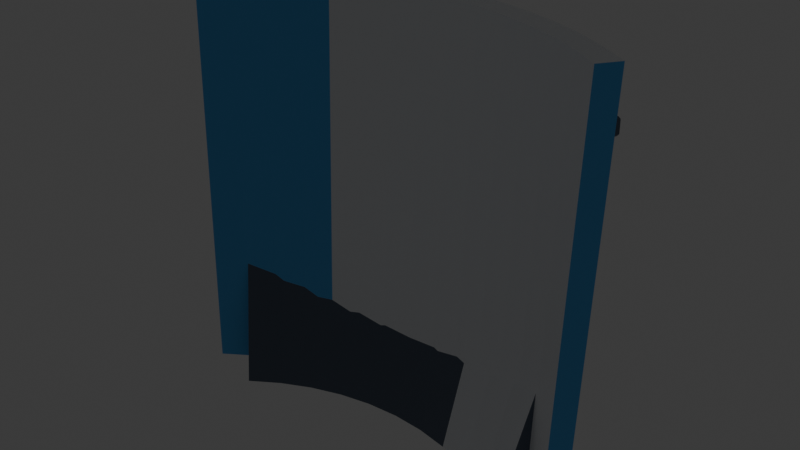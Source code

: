 # Source: back__base.blend  (saved by Blender 5.1.30; exported with 4.5.12 LTS)
import bpy
from mathutils import Matrix  # noqa: F401  (used for matrix-valued properties, if any)

bpy.ops.wm.read_factory_settings(use_empty=True)
scene = bpy.context.scene
scene.name = 'Scene'

# ---- collections
col_collection = bpy.data.collections.new('Collection'); scene.collection.children.link(col_collection)
col_build_helmet__base = bpy.data.collections.new('build_helmet__base'); scene.collection.children.link(col_build_helmet__base)
col_build_helmet__sleek = bpy.data.collections.new('build_helmet__sleek'); scene.collection.children.link(col_build_helmet__sleek)
col_build_helmet__bold = bpy.data.collections.new('build_helmet__bold'); scene.collection.children.link(col_build_helmet__bold)
col_build_chest__base = bpy.data.collections.new('build_chest__base'); scene.collection.children.link(col_build_chest__base)
col_build_chest__sleek = bpy.data.collections.new('build_chest__sleek'); scene.collection.children.link(col_build_chest__sleek)
col_build_chest__bold = bpy.data.collections.new('build_chest__bold'); scene.collection.children.link(col_build_chest__bold)
col_build_back__base = bpy.data.collections.new('build_back__base'); scene.collection.children.link(col_build_back__base)

# ---- materials (node trees are filled in below, after node groups)
mat_armor_base_surface = bpy.data.materials.new('armor_base_surface')
mat_armor_accent = bpy.data.materials.new('armor_accent')
mat_armor_trim = bpy.data.materials.new('armor_trim')
mat_armor_emissive = bpy.data.materials.new('armor_emissive')

# ---- material node trees
mat_armor_base_surface.use_nodes = True; mat_armor_base_surface.node_tree.nodes.clear()
_N = mat_armor_base_surface.node_tree.nodes; _L = mat_armor_base_surface.node_tree.links
n0 = _N.new('ShaderNodeOutputMaterial'); n0.name = 'マテリアル出力'; n0.location = (0, 0)
n1 = _N.new('ShaderNodeBsdfPrincipled'); n1.name = 'プリンシプルBSDF'; n1.location = (0, 0)
n1.inputs[0].default_value = (0.9098, 0.9333, 0.9608, 1.0)
_L.new(n1.outputs[0], n0.inputs[0])
n0.is_active_output = True
mat_armor_accent.use_nodes = True; mat_armor_accent.node_tree.nodes.clear()
_N = mat_armor_accent.node_tree.nodes; _L = mat_armor_accent.node_tree.links
n0 = _N.new('ShaderNodeOutputMaterial'); n0.name = 'マテリアル出力'; n0.location = (0, 0)
n1 = _N.new('ShaderNodeBsdfPrincipled'); n1.name = 'プリンシプルBSDF'; n1.location = (0, 0)
n1.inputs[0].default_value = (0.1059, 0.4353, 0.8784, 1.0)
_L.new(n1.outputs[0], n0.inputs[0])
n0.is_active_output = True
mat_armor_trim.use_nodes = True; mat_armor_trim.node_tree.nodes.clear()
_N = mat_armor_trim.node_tree.nodes; _L = mat_armor_trim.node_tree.links
n0 = _N.new('ShaderNodeOutputMaterial'); n0.name = 'マテリアル出力'; n0.location = (0, 0)
n1 = _N.new('ShaderNodeBsdfPrincipled'); n1.name = 'プリンシプルBSDF'; n1.location = (0, 0)
n1.inputs[0].default_value = (0.102, 0.1333, 0.1882, 1.0)
_L.new(n1.outputs[0], n0.inputs[0])
n0.is_active_output = True
mat_armor_emissive.use_nodes = True; mat_armor_emissive.node_tree.nodes.clear()
_N = mat_armor_emissive.node_tree.nodes; _L = mat_armor_emissive.node_tree.links
n0 = _N.new('ShaderNodeOutputMaterial'); n0.name = 'マテリアル出力'; n0.location = (0, 0)
n1 = _N.new('ShaderNodeBsdfPrincipled'); n1.name = 'プリンシプルBSDF'; n1.location = (0, 0)
n1.inputs[0].default_value = (0.1804, 0.902, 1.0, 1.0)
n1.inputs[27].default_value = (0.1804, 0.902, 1.0, 1.0)
n1.inputs[28].default_value = 4.0
_L.new(n1.outputs[0], n0.inputs[0])
n0.is_active_output = True

# ---- world
world_world = bpy.data.worlds.new('World'); scene.world = world_world
world_world.use_nodes = True; world_world.node_tree.nodes.clear()
_N = world_world.node_tree.nodes; _L = world_world.node_tree.links
n0 = _N.new('ShaderNodeOutputWorld'); n0.name = 'World Output'; n0.location = (200, 100)
n1 = _N.new('ShaderNodeBackground'); n1.name = 'Background'; n1.location = (-200, 100)
n1.inputs[0].default_value = (0.05088, 0.05088, 0.05088, 1.0)
_L.new(n1.outputs[0], n0.inputs[0])
n0.is_active_output = True
world_world.color = (0.05088, 0.05088, 0.05088)
world_world.sun_shadow_jitter_overblur = 0.0

# ---- meshes
me_armor_back__base_v001 = bpy.data.meshes.new('armor_back__base_v001')
me_armor_back__base_v001.from_pydata([(0.2455, -0.06431, -0.25), (0.261, -0.04219, -0.25), (0.214, -0.04321, -0.25), (0.2275, -0.01983, -0.25), (0.1809, -0.02508, -0.25), (0.1923, -0.0006125, -0.25), (0.1464, -0.01006, -0.25), (0.1556, 0.01531, -0.25), (0.1108, 0.001748, -0.25), (0.1178, 0.02783, -0.25), (0.07433, 0.01025, -0.25), (0.07902, 0.03684, -0.25), (0.03731, 0.01537, -0.25), (0.03966, 0.04227, -0.25), (-1.493e-09, 0.01708, -0.25), (-3.854e-09, 0.04408, -0.25), (-0.03731, 0.01537, -0.25), (-0.03966, 0.04227, -0.25), (-0.07433, 0.01025, -0.25), (-0.07902, 0.03684, -0.25), (-0.1108, 0.001748, -0.25), (-0.1178, 0.02783, -0.25), (-0.1464, -0.01006, -0.25), (-0.1556, 0.01531, -0.25), (-0.1809, -0.02508, -0.25), (-0.1923, -0.0006125, -0.25), (-0.214, -0.04321, -0.25), (-0.2275, -0.01983, -0.25), (-0.2455, -0.06431, -0.25), (-0.261, -0.04219, -0.25), (0.2564, -0.04872, 0.25), (0.2726, -0.02562, 0.25), (0.2235, -0.02674, 0.25), (0.2376, -0.002314, 0.25), (0.1889, -0.007841, 0.25), (0.2009, 0.01772, 0.25), (0.1529, 0.007818, 0.25), (0.1625, 0.03432, 0.25), (0.1157, 0.02012, 0.25), (0.123, 0.04736, 0.25), (0.07763, 0.02898, 0.25), (0.08253, 0.05675, 0.25), (0.03896, 0.03432, 0.25), (0.04142, 0.06241, 0.25), (-3.157e-09, 0.03611, 0.25), (-5.622e-09, 0.06431, 0.25), (-0.03896, 0.03432, 0.25), (-0.04142, 0.06241, 0.25), (-0.07763, 0.02898, 0.25), (-0.08253, 0.05675, 0.25), (-0.1157, 0.02012, 0.25), (-0.123, 0.04736, 0.25), (-0.1529, 0.007818, 0.25), (-0.1625, 0.03432, 0.25), (-0.1889, -0.007841, 0.25), (-0.2009, 0.01772, 0.25), (-0.2235, -0.02674, 0.25), (-0.2376, -0.002314, 0.25), (-0.2564, -0.04872, 0.25), (-0.2726, -0.02562, 0.25), (-0.0319, 0.065, -0.1144), (-0.0319, 0.061, -0.1184), (-0.0359, 0.061, -0.1144), (-0.0319, 0.06435, -0.1178), (-0.03492, 0.06402, -0.1174), (-0.03525, 0.061, -0.1178), (-0.03525, 0.06435, -0.1144), (-0.0319, 0.059, -0.1184), (-0.0319, 0.055, -0.1144), (-0.0359, 0.059, -0.1144), (-0.0319, 0.05565, -0.1178), (-0.03492, 0.05598, -0.1174), (-0.03525, 0.05565, -0.1144), (-0.03525, 0.059, -0.1178), (-0.0319, 0.065, 0.1144), (-0.0359, 0.061, 0.1144), (-0.0319, 0.061, 0.1184), (-0.03525, 0.06435, 0.1144), (-0.03492, 0.06402, 0.1174), (-0.03525, 0.061, 0.1178), (-0.0319, 0.06435, 0.1178), (-0.0319, 0.055, 0.1144), (-0.0319, 0.059, 0.1184), (-0.0359, 0.059, 0.1144), (-0.0319, 0.05565, 0.1178), (-0.03492, 0.05598, 0.1174), (-0.03525, 0.059, 0.1178), (-0.03525, 0.05565, 0.1144), (0.0319, 0.065, -0.1144), (0.0359, 0.061, -0.1144), (0.0319, 0.061, -0.1184), (0.03525, 0.06435, -0.1144), (0.03492, 0.06402, -0.1174), (0.03525, 0.061, -0.1178), (0.0319, 0.06435, -0.1178), (0.0319, 0.055, -0.1144), (0.0319, 0.059, -0.1184), (0.0359, 0.059, -0.1144), (0.0319, 0.05565, -0.1178), (0.03492, 0.05598, -0.1174), (0.03525, 0.059, -0.1178), (0.03525, 0.05565, -0.1144), (0.0319, 0.065, 0.1144), (0.0319, 0.061, 0.1184), (0.0359, 0.061, 0.1144), (0.0319, 0.06435, 0.1178), (0.03492, 0.06402, 0.1174), (0.03525, 0.061, 0.1178), (0.03525, 0.06435, 0.1144), (0.0319, 0.055, 0.1144), (0.0359, 0.059, 0.1144), (0.0319, 0.059, 0.1184), (0.03525, 0.05565, 0.1144), (0.03492, 0.05598, 0.1174), (0.03525, 0.059, 0.1178), (0.0319, 0.05565, 0.1178), (0.1909, -0.07035, -0.265), (0.205, -0.0502, -0.265), (0.1562, -0.04785, -0.265), (0.1678, -0.02613, -0.265), (0.1193, -0.02998, -0.265), (0.1281, -0.007017, -0.265), (0.08051, -0.01703, -0.265), (0.08646, 0.00684, -0.265), (0.04056, -0.009179, -0.265), (0.04356, 0.01524, -0.265), (5.726e-10, -0.00655, -0.265), (-1.578e-09, 0.01805, -0.265), (-0.04056, -0.009179, -0.265), (-0.04356, 0.01524, -0.265), (-0.08051, -0.01703, -0.265), (-0.08646, 0.00684, -0.265), (-0.1193, -0.02998, -0.265), (-0.1281, -0.007017, -0.265), (-0.1562, -0.04785, -0.265), (-0.1678, -0.02613, -0.265), (-0.1909, -0.07035, -0.265), (-0.205, -0.0502, -0.265), (0.2188, -0.03046, -0.08503), (0.235, -0.007358, -0.08503), (0.1791, -0.004844, -0.08503), (0.1923, 0.02006, -0.08503), (0.1367, 0.01549, -0.08503), (0.1468, 0.04181, -0.08503), (0.0923, 0.03023, -0.08503), (0.09912, 0.05759, -0.08503), (0.04649, 0.03916, -0.08503), (0.04993, 0.06715, -0.08503), (-3.685e-09, 0.04215, -0.08503), (-6.67e-09, 0.0736, -0.08269), (-0.04649, 0.03916, -0.08503), (-0.04993, 0.06715, -0.08503), (-0.0923, 0.03023, -0.08503), (-0.09912, 0.05759, -0.08503), (-0.1367, 0.01549, -0.08503), (-0.1468, 0.04181, -0.08503), (-0.1791, -0.004844, -0.08503), (-0.1923, 0.02006, -0.08503), (-0.2188, -0.03046, -0.08503), (-0.235, -0.007358, -0.08503), (0.1222, 0.06789, 0.1577), (0.1213, 0.06501, 0.1547), (0.1185, 0.06583, 0.1577), (0.1169, 0.04963, 0.1547), (0.1161, 0.04674, 0.1577), (0.114, 0.05045, 0.1577), (0.1222, 0.06789, 0.1717), (0.1185, 0.06583, 0.1717), (0.1213, 0.06501, 0.1747), (0.1161, 0.04674, 0.1717), (0.1169, 0.04963, 0.1747), (0.114, 0.05045, 0.1717), (0.2429, 0.03326, 0.1577), (0.245, 0.02955, 0.1577), (0.2421, 0.03037, 0.1547), (0.2369, 0.01211, 0.1577), (0.2377, 0.01499, 0.1547), (0.2406, 0.01417, 0.1577), (0.2429, 0.03326, 0.1717), (0.2421, 0.03037, 0.1747), (0.245, 0.02955, 0.1717), (0.2369, 0.01211, 0.1717), (0.2406, 0.01417, 0.1717), (0.2377, 0.01499, 0.1747), (-0.2429, 0.03326, 0.1577), (-0.2421, 0.03037, 0.1547), (-0.245, 0.02955, 0.1577), (-0.2377, 0.01499, 0.1547), (-0.2369, 0.01211, 0.1577), (-0.2406, 0.01417, 0.1577), (-0.2429, 0.03326, 0.1717), (-0.245, 0.02955, 0.1717), (-0.2421, 0.03037, 0.1747), (-0.2369, 0.01211, 0.1717), (-0.2377, 0.01499, 0.1747), (-0.2406, 0.01417, 0.1717), (-0.1222, 0.06789, 0.1577), (-0.1185, 0.06583, 0.1577), (-0.1213, 0.06501, 0.1547), (-0.1161, 0.04674, 0.1577), (-0.1169, 0.04963, 0.1547), (-0.114, 0.05045, 0.1577), (-0.1222, 0.06789, 0.1717), (-0.1213, 0.06501, 0.1747), (-0.1185, 0.06583, 0.1717), (-0.1161, 0.04674, 0.1717), (-0.114, 0.05045, 0.1717), (-0.1169, 0.04963, 0.1747)], [], [(1, 31, 33, 3), (0, 2, 32, 30), (30, 32, 33, 31), (0, 1, 3, 2), (3, 33, 35, 5), (2, 4, 34, 32), (32, 34, 35, 33), (2, 3, 5, 4), (5, 35, 37, 7), (4, 6, 36, 34), (34, 36, 37, 35), (4, 5, 7, 6), (7, 37, 39, 9), (6, 8, 38, 36), (36, 38, 39, 37), (6, 7, 9, 8), (9, 39, 41, 11), (8, 10, 40, 38), (38, 40, 41, 39), (8, 9, 11, 10), (11, 41, 43, 13), (10, 12, 42, 40), (40, 42, 43, 41), (10, 11, 13, 12), (13, 43, 45, 15), (12, 14, 44, 42), (42, 44, 45, 43), (12, 13, 15, 14), (15, 45, 47, 17), (14, 16, 46, 44), (44, 46, 47, 45), (14, 15, 17, 16), (17, 47, 49, 19), (16, 18, 48, 46), (46, 48, 49, 47), (16, 17, 19, 18), (19, 49, 51, 21), (18, 20, 50, 48), (48, 50, 51, 49), (18, 19, 21, 20), (21, 51, 53, 23), (20, 22, 52, 50), (50, 52, 53, 51), (20, 21, 23, 22), (23, 53, 55, 25), (22, 24, 54, 52), (52, 54, 55, 53), (22, 23, 25, 24), (25, 55, 57, 27), (24, 26, 56, 54), (54, 56, 57, 55), (24, 25, 27, 26), (27, 57, 59, 29), (26, 28, 58, 56), (56, 58, 59, 57), (26, 27, 29, 28), (0, 1, 31, 30), (28, 58, 59, 29), (60, 63, 64, 66), (61, 65, 64, 63), (62, 66, 64, 65), (67, 70, 71, 73), (68, 72, 71, 70), (69, 73, 71, 72), (74, 77, 78, 80), (75, 79, 78, 77), (76, 80, 78, 79), (81, 84, 85, 87), (82, 86, 85, 84), (83, 87, 85, 86), (88, 91, 92, 94), (89, 93, 92, 91), (90, 94, 92, 93), (95, 98, 99, 101), (96, 100, 99, 98), (97, 101, 99, 100), (102, 105, 106, 108), (103, 107, 106, 105), (104, 108, 106, 107), (109, 112, 113, 115), (110, 114, 113, 112), (111, 115, 113, 114), (74, 60, 66, 77), (77, 66, 62, 75), (61, 67, 73, 65), (65, 73, 69, 62), (68, 81, 87, 72), (72, 87, 83, 69), (82, 76, 79, 86), (86, 79, 75, 83), (102, 74, 80, 105), (105, 80, 76, 103), (81, 109, 115, 84), (84, 115, 111, 82), (110, 104, 107, 114), (114, 107, 103, 111), (88, 102, 108, 91), (91, 108, 104, 89), (109, 95, 101, 112), (112, 101, 97, 110), (96, 90, 93, 100), (100, 93, 89, 97), (60, 88, 94, 63), (63, 94, 90, 61), (95, 68, 70, 98), (98, 70, 67, 96), (74, 102, 88, 60), (62, 69, 83, 75), (90, 96, 67, 61), (109, 81, 68, 95), (76, 82, 111, 103), (104, 110, 97, 89), (117, 139, 141, 119), (116, 118, 140, 138), (138, 140, 141, 139), (116, 117, 119, 118), (119, 141, 143, 121), (118, 120, 142, 140), (140, 142, 143, 141), (118, 119, 121, 120), (121, 143, 145, 123), (120, 122, 144, 142), (142, 144, 145, 143), (120, 121, 123, 122), (123, 145, 147, 125), (122, 124, 146, 144), (144, 146, 147, 145), (122, 123, 125, 124), (125, 147, 149, 127), (124, 126, 148, 146), (146, 148, 149, 147), (124, 125, 127, 126), (127, 149, 151, 129), (126, 128, 150, 148), (148, 150, 151, 149), (126, 127, 129, 128), (129, 151, 153, 131), (128, 130, 152, 150), (150, 152, 153, 151), (128, 129, 131, 130), (131, 153, 155, 133), (130, 132, 154, 152), (152, 154, 155, 153), (130, 131, 133, 132), (133, 155, 157, 135), (132, 134, 156, 154), (154, 156, 157, 155), (132, 133, 135, 134), (135, 157, 159, 137), (134, 136, 158, 156), (156, 158, 159, 157), (134, 135, 137, 136), (116, 117, 139, 138), (136, 158, 159, 137), (160, 161, 162), (163, 164, 165), (166, 167, 168), (169, 170, 171), (172, 173, 174), (175, 176, 177), (178, 179, 180), (181, 182, 183), (166, 160, 162, 167), (161, 163, 165, 162), (164, 169, 171, 165), (170, 168, 167, 171), (178, 166, 168, 179), (169, 181, 183, 170), (182, 180, 179, 183), (172, 178, 180, 173), (181, 175, 177, 182), (176, 174, 173, 177), (160, 172, 174, 161), (175, 164, 163, 176), (166, 178, 172, 160), (162, 165, 171, 167), (174, 176, 163, 161), (181, 169, 164, 175), (168, 170, 183, 179), (180, 182, 177, 173), (184, 185, 186), (187, 188, 189), (190, 191, 192), (193, 194, 195), (196, 197, 198), (199, 200, 201), (202, 203, 204), (205, 206, 207), (190, 184, 186, 191), (185, 187, 189, 186), (188, 193, 195, 189), (194, 192, 191, 195), (202, 190, 192, 203), (193, 205, 207, 194), (206, 204, 203, 207), (196, 202, 204, 197), (205, 199, 201, 206), (200, 198, 197, 201), (184, 196, 198, 185), (199, 188, 187, 200), (190, 202, 196, 184), (186, 189, 195, 191), (198, 200, 187, 185), (205, 193, 188, 199), (192, 194, 207, 203), (204, 206, 201, 197)])
me_armor_back__base_v001.polygons.foreach_set('material_index', [0, 0, 0, 0, 0, 0, 0, 0, 0, 0, 0, 0, 0, 0, 0, 0, 0, 0, 0, 0, 0, 0, 0, 0, 0, 0, 0, 0, 0, 0, 0, 0, 0, 0, 0, 0, 0, 0, 0, 0, 0, 1, 1, 1, 1, 1, 1, 1, 1, 1, 1, 1, 1, 1, 1, 1, 1, 1, 1, 1, 1, 1, 1, 1, 1, 1, 1, 1, 1, 1, 1, 1, 1, 1, 1, 1, 1, 1, 1, 1, 1, 1, 0, 0, 0, 0, 0, 0, 0, 0, 0, 0, 0, 0, 0, 0, 0, 0, 0, 0, 0, 0, 0, 0, 0, 0, 0, 0, 0, 0, 0, 0, 0, 0, 0, 0, 0, 0, 0, 0, 0, 0, 0, 2, 2, 2, 2, 2, 3, 2, 3, 2, 3, 2, 3, 2, 2, 2, 2, 2, 2, 2, 2, 2, 2, 2, 2, 2, 2, 2, 2, 2, 2, 2, 2, 2, 2, 2, 2, 2, 2, 2, 2, 2, 2, 2, 2, 2, 2, 2, 2, 2, 2, 2, 2, 2, 2, 2, 2, 2, 2, 2, 2, 2, 2, 2, 2, 2, 2, 2, 2, 2, 2, 2, 2, 2, 2, 2, 2, 2, 2, 2, 2, 2, 2, 2])
_uv = me_armor_back__base_v001.uv_layers.new(name='UVマップ')
_uv.uv.foreach_set('vector', [0.7777, 0.004191, 0.7777, 0.4718, 0.752, 0.4725, 0.7531, 0.004929, 0.5761, 0.4779, 0.5514, 0.4762, 0.5548, 0.00929, 0.5805, 0.01109, 0.003707, 0.4986, 0.02426, 0.4678, 0.04709, 0.481, 0.0253, 0.5137, 0.7426, 0.4783, 0.7219, 0.4928, 0.701, 0.4615, 0.7228, 0.4489, 0.7385, 0.9289, 0.2717, 0.9289, 0.2698, 0.9045, 0.7367, 0.9056, 0.5514, 0.4762, 0.5247, 0.4747, 0.5269, 0.007747, 0.5548, 0.00929, 0.02426, 0.4678, 0.04192, 0.4355, 0.06581, 0.4467, 0.04709, 0.481, 0.7228, 0.4489, 0.701, 0.4615, 0.683, 0.4286, 0.7059, 0.4179, 0.7367, 0.9056, 0.2698, 0.9045, 0.2682, 0.8776, 0.7351, 0.8798, 0.5247, 0.4747, 0.4961, 0.4735, 0.497, 0.006468, 0.5269, 0.007747, 0.04192, 0.4355, 0.05656, 0.4018, 0.08133, 0.4108, 0.06581, 0.4467, 0.7059, 0.4179, 0.683, 0.4286, 0.6681, 0.3943, 0.6919, 0.3857, 0.7351, 0.8798, 0.2682, 0.8776, 0.2668, 0.8484, 0.7338, 0.8518, 0.4961, 0.4735, 0.4659, 0.4725, 0.4654, 0.005462, 0.497, 0.006468, 0.05656, 0.4018, 0.06806, 0.3671, 0.09352, 0.3739, 0.08133, 0.4108, 0.6919, 0.3857, 0.6681, 0.3943, 0.6564, 0.3589, 0.6808, 0.3524, 0.7338, 0.8518, 0.2668, 0.8484, 0.2658, 0.817, 0.7328, 0.8218, 0.4659, 0.4725, 0.4342, 0.4718, 0.4323, 0.004739, 0.4654, 0.005462, 0.06806, 0.3671, 0.07634, 0.3315, 0.1023, 0.336, 0.09352, 0.3739, 0.6808, 0.3524, 0.6564, 0.3589, 0.648, 0.3227, 0.6729, 0.3183, 0.7328, 0.8218, 0.2658, 0.817, 0.2651, 0.7837, 0.7322, 0.7899, 0.4342, 0.4718, 0.4014, 0.4714, 0.398, 0.004303, 0.4323, 0.004739, 0.07634, 0.3315, 0.08133, 0.2953, 0.1076, 0.2976, 0.1023, 0.336, 0.6729, 0.3183, 0.648, 0.3227, 0.6429, 0.2859, 0.6681, 0.2837, 0.7322, 0.7899, 0.2651, 0.7837, 0.2648, 0.7487, 0.7318, 0.7565, 0.4014, 0.4714, 0.3676, 0.4713, 0.3628, 0.004157, 0.398, 0.004303, 0.08133, 0.2953, 0.083, 0.2589, 0.1094, 0.2589, 0.1076, 0.2976, 0.6681, 0.2837, 0.6429, 0.2859, 0.6412, 0.2488, 0.6665, 0.2488, 0.7318, 0.7565, 0.2648, 0.7487, 0.2648, 0.7124, 0.7318, 0.7217, 0.3676, 0.4713, 0.3332, 0.4714, 0.3268, 0.004303, 0.3628, 0.004157, 0.083, 0.2589, 0.08133, 0.2225, 0.1076, 0.2202, 0.1094, 0.2589, 0.6665, 0.2488, 0.6412, 0.2488, 0.6429, 0.2118, 0.6681, 0.214, 0.7318, 0.7217, 0.2648, 0.7124, 0.2651, 0.675, 0.7321, 0.6858, 0.3332, 0.4714, 0.2984, 0.4718, 0.2904, 0.004739, 0.3268, 0.004303, 0.08133, 0.2225, 0.07634, 0.1863, 0.1023, 0.1818, 0.1076, 0.2202, 0.6681, 0.214, 0.6429, 0.2118, 0.648, 0.175, 0.6729, 0.1793, 0.7321, 0.6858, 0.2651, 0.675, 0.2657, 0.6368, 0.7327, 0.6492, 0.2984, 0.4718, 0.2634, 0.4725, 0.2539, 0.005462, 0.2904, 0.004739, 0.07634, 0.1863, 0.06806, 0.1508, 0.09352, 0.1439, 0.1023, 0.1818, 0.6729, 0.1793, 0.648, 0.175, 0.6564, 0.1387, 0.6808, 0.1453, 0.7327, 0.6492, 0.2657, 0.6368, 0.2667, 0.598, 0.7337, 0.6121, 0.2634, 0.4725, 0.2285, 0.4735, 0.2175, 0.006468, 0.2539, 0.005462, 0.06806, 0.1508, 0.05656, 0.116, 0.08133, 0.107, 0.09352, 0.1439, 0.6808, 0.1453, 0.6564, 0.1387, 0.6681, 0.1033, 0.6919, 0.112, 0.7337, 0.6121, 0.2667, 0.598, 0.2679, 0.559, 0.7349, 0.5747, 0.2285, 0.4735, 0.1941, 0.4747, 0.1815, 0.007747, 0.2175, 0.006468, 0.05656, 0.116, 0.04192, 0.0823, 0.06581, 0.07116, 0.08133, 0.107, 0.6919, 0.112, 0.6681, 0.1033, 0.683, 0.06907, 0.7059, 0.07973, 0.7349, 0.5747, 0.2679, 0.559, 0.2695, 0.52, 0.7364, 0.5374, 0.1941, 0.4747, 0.1602, 0.4762, 0.1462, 0.00929, 0.1815, 0.007747, 0.04192, 0.0823, 0.02426, 0.04996, 0.04709, 0.03678, 0.06581, 0.07116, 0.7059, 0.07973, 0.683, 0.06907, 0.701, 0.03615, 0.7228, 0.04877, 0.7364, 0.5374, 0.2695, 0.52, 0.2714, 0.4815, 0.7382, 0.5005, 0.1602, 0.4762, 0.1273, 0.4779, 0.1118, 0.01109, 0.1462, 0.00929, 0.02426, 0.04996, 0.003707, 0.01922, 0.0253, 0.004099, 0.04709, 0.03678, 0.7228, 0.04877, 0.701, 0.03615, 0.7219, 0.004858, 0.7426, 0.01933, 0.5889, 0.003928, 0.6102, 0.005843, 0.6102, 0.4725, 0.5879, 0.4705, 0.8087, 0.004125, 0.8087, 0.4718, 0.7854, 0.4725, 0.7864, 0.004874, 0.00796, 0.8784, 0.004792, 0.8783, 0.005125, 0.8755, 0.007965, 0.8753, 0.09948, 0.007434, 0.09948, 0.004306, 0.1023, 0.004616, 0.1026, 0.007434, 0.02667, 0.2939, 0.0297, 0.2939, 0.02936, 0.2967, 0.0266, 0.297, 0.09761, 0.007434, 0.09448, 0.007434, 0.09479, 0.004616, 0.09761, 0.004306, 0.1959, 0.5642, 0.1932, 0.5643, 0.1936, 0.5615, 0.1961, 0.5611, 0.02482, 0.2939, 0.02474, 0.297, 0.02191, 0.2967, 0.02164, 0.2939, 0.2211, 0.8784, 0.2211, 0.8753, 0.2238, 0.8755, 0.2241, 0.8783, 0.02667, 0.08002, 0.0266, 0.07689, 0.02936, 0.0772, 0.0297, 0.08002, 0.08058, 0.06708, 0.08371, 0.06708, 0.0834, 0.0699, 0.08058, 0.07021, 0.1959, 0.7772, 0.1961, 0.7804, 0.1936, 0.7802, 0.1932, 0.7774, 0.07871, 0.06708, 0.07871, 0.07021, 0.07589, 0.0699, 0.07558, 0.06708, 0.02482, 0.08002, 0.02164, 0.08002, 0.02191, 0.0772, 0.02474, 0.07689, 0.006886, 0.9367, 0.006779, 0.9397, 0.003951, 0.9393, 0.003718, 0.9366, 0.009, 0.04762, 0.009025, 0.04449, 0.01185, 0.0448, 0.01215, 0.04762, 0.09948, 0.06708, 0.1026, 0.06708, 0.1023, 0.0699, 0.09948, 0.07021, 0.2507, 0.5621, 0.2509, 0.559, 0.2537, 0.5593, 0.2538, 0.562, 0.09761, 0.06708, 0.09761, 0.07021, 0.09479, 0.0699, 0.09448, 0.06708, 0.007132, 0.04762, 0.004032, 0.04762, 0.004355, 0.0448, 0.007158, 0.04449, 0.22, 0.9367, 0.223, 0.9366, 0.2227, 0.9393, 0.2199, 0.9397, 0.08058, 0.007434, 0.08058, 0.004306, 0.0834, 0.004616, 0.08371, 0.007434, 0.009, 0.2615, 0.01215, 0.2615, 0.01185, 0.2643, 0.009025, 0.2646, 0.2507, 0.7751, 0.2538, 0.7751, 0.2537, 0.7779, 0.2509, 0.7783, 0.007132, 0.2615, 0.007158, 0.2646, 0.004355, 0.2643, 0.004032, 0.2615, 0.07871, 0.007434, 0.07558, 0.007434, 0.07589, 0.004616, 0.07871, 0.004306, 0.2211, 0.8784, 0.00796, 0.8784, 0.007965, 0.8753, 0.2211, 0.8753, 0.0297, 0.08002, 0.0297, 0.2939, 0.02667, 0.2939, 0.02667, 0.08002, 0.09948, 0.007434, 0.09761, 0.007434, 0.09761, 0.004306, 0.09948, 0.004306, 0.0266, 0.297, 0.02474, 0.297, 0.02482, 0.2939, 0.02667, 0.2939, 0.1959, 0.5642, 0.1959, 0.7772, 0.1932, 0.7774, 0.1932, 0.5643, 0.02164, 0.2939, 0.02164, 0.08002, 0.02482, 0.08002, 0.02482, 0.2939, 0.07871, 0.06708, 0.08058, 0.06708, 0.08058, 0.07021, 0.07871, 0.07021, 0.02474, 0.07689, 0.0266, 0.07689, 0.02667, 0.08002, 0.02482, 0.08002, 0.22, 0.9367, 0.2211, 0.8784, 0.2241, 0.8783, 0.223, 0.9366, 0.08371, 0.007434, 0.08371, 0.06708, 0.08058, 0.06708, 0.08058, 0.007434, 0.1959, 0.7772, 0.2507, 0.7751, 0.2509, 0.7783, 0.1961, 0.7804, 0.07558, 0.06708, 0.07558, 0.007434, 0.07871, 0.007434, 0.07871, 0.06708, 0.007132, 0.2615, 0.009, 0.2615, 0.009025, 0.2646, 0.007158, 0.2646, 0.07871, 0.004306, 0.08058, 0.004306, 0.08058, 0.007434, 0.07871, 0.007434, 0.006886, 0.9367, 0.22, 0.9367, 0.2199, 0.9397, 0.006779, 0.9397, 0.01215, 0.04762, 0.01215, 0.2615, 0.009, 0.2615, 0.009, 0.04762, 0.2507, 0.7751, 0.2507, 0.5621, 0.2538, 0.562, 0.2538, 0.7751, 0.004032, 0.2615, 0.004032, 0.04762, 0.007132, 0.04762, 0.007132, 0.2615, 0.09761, 0.06708, 0.09948, 0.06708, 0.09948, 0.07021, 0.09761, 0.07021, 0.007158, 0.04449, 0.009025, 0.04449, 0.009, 0.04762, 0.007132, 0.04762, 0.00796, 0.8784, 0.006886, 0.9367, 0.003718, 0.9366, 0.004792, 0.8783, 0.1026, 0.007434, 0.1026, 0.06708, 0.09948, 0.06708, 0.09948, 0.007434, 0.2507, 0.5621, 0.1959, 0.5642, 0.1961, 0.5611, 0.2509, 0.559, 0.09448, 0.06708, 0.09448, 0.007434, 0.09761, 0.007434, 0.09761, 0.06708, 0.2211, 0.8784, 0.22, 0.9367, 0.006886, 0.9367, 0.00796, 0.8784, 0.02667, 0.2939, 0.02482, 0.2939, 0.02482, 0.08002, 0.02667, 0.08002, 0.09948, 0.06708, 0.09761, 0.06708, 0.09761, 0.007434, 0.09948, 0.007434, 0.2507, 0.7751, 0.1959, 0.7772, 0.1959, 0.5642, 0.2507, 0.5621, 0.08058, 0.06708, 0.07871, 0.06708, 0.07871, 0.007434, 0.08058, 0.007434, 0.009, 0.2615, 0.007132, 0.2615, 0.007132, 0.04762, 0.009, 0.04762, 0.1273, 0.4851, 0.131, 0.6572, 0.1015, 0.6643, 0.1015, 0.4913, 0.9194, 0.5456, 0.9176, 0.5729, 0.7465, 0.5467, 0.7486, 0.5154, 0.1188, 0.4372, 0.09487, 0.4743, 0.07159, 0.4619, 0.09722, 0.422, 0.2214, 0.8522, 0.2026, 0.8654, 0.1801, 0.8306, 0.2004, 0.8198, 0.9964, 0.3493, 0.825, 0.3821, 0.8228, 0.3509, 0.9945, 0.3222, 0.9176, 0.5729, 0.9161, 0.6032, 0.7448, 0.5815, 0.7465, 0.5467, 0.09487, 0.4743, 0.07586, 0.5139, 0.05126, 0.5045, 0.07159, 0.4619, 0.2004, 0.8198, 0.1801, 0.8306, 0.1622, 0.7935, 0.1837, 0.7853, 0.9945, 0.3222, 0.8228, 0.3509, 0.8212, 0.3156, 0.993, 0.2914, 0.9161, 0.6032, 0.9151, 0.6361, 0.7436, 0.6192, 0.7448, 0.5815, 0.07586, 0.5139, 0.06208, 0.5554, 0.03651, 0.5491, 0.05126, 0.5045, 0.1837, 0.7853, 0.1622, 0.7935, 0.1493, 0.7546, 0.1716, 0.7491, 0.993, 0.2914, 0.8212, 0.3156, 0.82, 0.2767, 0.9921, 0.2576, 0.9151, 0.6361, 0.9144, 0.6711, 0.7429, 0.6593, 0.7436, 0.6192, 0.06208, 0.5554, 0.05373, 0.5982, 0.02757, 0.595, 0.03651, 0.5491, 0.1716, 0.7491, 0.1493, 0.7546, 0.1414, 0.7145, 0.1642, 0.7117, 0.9921, 0.2576, 0.82, 0.2767, 0.817, 0.2361, 0.9916, 0.2211, 0.9144, 0.6711, 0.9142, 0.7076, 0.7426, 0.7012, 0.7429, 0.6593, 0.05373, 0.5982, 0.05094, 0.6417, 0.02154, 0.6417, 0.02757, 0.595, 0.1642, 0.7117, 0.1414, 0.7145, 0.1388, 0.6738, 0.1618, 0.6738, 0.9916, 0.2211, 0.817, 0.2361, 0.8195, 0.1908, 0.9916, 0.1826, 0.9142, 0.7076, 0.9144, 0.7452, 0.7429, 0.7443, 0.7426, 0.7012, 0.05094, 0.6417, 0.05373, 0.6852, 0.02757, 0.6884, 0.02154, 0.6417, 0.1618, 0.6738, 0.1388, 0.6738, 0.1414, 0.6331, 0.1642, 0.6359, 0.9916, 0.1826, 0.8195, 0.1908, 0.82, 0.145, 0.9921, 0.1427, 0.9144, 0.7452, 0.9151, 0.7833, 0.7436, 0.7879, 0.7429, 0.7443, 0.05373, 0.6852, 0.06208, 0.728, 0.03651, 0.7344, 0.02757, 0.6884, 0.1642, 0.6359, 0.1414, 0.6331, 0.1493, 0.593, 0.1716, 0.5985, 0.9921, 0.1427, 0.82, 0.145, 0.8211, 0.09825, 0.993, 0.1018, 0.9151, 0.7833, 0.9161, 0.8212, 0.7448, 0.8314, 0.7436, 0.7879, 0.06208, 0.728, 0.07586, 0.7695, 0.05126, 0.7789, 0.03651, 0.7344, 0.1716, 0.5985, 0.1493, 0.593, 0.1622, 0.5541, 0.1837, 0.5623, 0.993, 0.1018, 0.8211, 0.09825, 0.8228, 0.05116, 0.9945, 0.06068, 0.9161, 0.8212, 0.9176, 0.8585, 0.7465, 0.8741, 0.7448, 0.8314, 0.07586, 0.7695, 0.09487, 0.8091, 0.07159, 0.8215, 0.05126, 0.7789, 0.1837, 0.5623, 0.1622, 0.5541, 0.1801, 0.517, 0.2004, 0.5278, 0.9945, 0.06068, 0.8228, 0.05116, 0.825, 0.00448, 0.9964, 0.01989, 0.9176, 0.8585, 0.9194, 0.8946, 0.7486, 0.9154, 0.7465, 0.8741, 0.09487, 0.8091, 0.1188, 0.8462, 0.09722, 0.8614, 0.07159, 0.8215, 0.2004, 0.5278, 0.1801, 0.517, 0.2026, 0.4822, 0.2214, 0.4954, 0.05937, 0.3348, 0.04065, 0.3291, 0.04065, 0.1543, 0.0621, 0.1608, 0.7046, 0.1561, 0.7075, 0.329, 0.6849, 0.3348, 0.6849, 0.1611, 0.1086, 0.6741, 0.1056, 0.6728, 0.1085, 0.6703, 0.03509, 0.3861, 0.03251, 0.3833, 0.03619, 0.3833, 0.1216, 0.6738, 0.1215, 0.67, 0.1242, 0.6725, 0.03251, 0.3702, 0.03509, 0.3674, 0.03619, 0.3702, 0.04995, 0.3432, 0.04641, 0.3432, 0.04729, 0.3404, 0.02042, 0.7791, 0.02295, 0.781, 0.02023, 0.7831, 0.04995, 0.3563, 0.04729, 0.3591, 0.04641, 0.3563, 0.007396, 0.7786, 0.007208, 0.7826, 0.004344, 0.7803, 0.1216, 0.6738, 0.1086, 0.6741, 0.1085, 0.6703, 0.1215, 0.67, 0.6222, 0.1241, 0.6372, 0.1241, 0.6371, 0.1269, 0.6222, 0.1269, 0.03251, 0.3833, 0.03251, 0.3702, 0.03619, 0.3702, 0.03619, 0.3833, 0.006542, 0.4292, 0.0215, 0.4292, 0.0215, 0.432, 0.006542, 0.432, 0.0243, 0.3118, 0.0243, 0.4292, 0.0215, 0.4292, 0.0215, 0.3118, 0.003738, 0.4292, 0.003738, 0.3118, 0.006542, 0.3118, 0.006542, 0.4292, 0.006542, 0.309, 0.0215, 0.309, 0.0215, 0.3118, 0.006542, 0.3118, 0.04995, 0.3432, 0.04995, 0.3563, 0.04641, 0.3563, 0.04641, 0.3432, 0.007396, 0.7786, 0.02042, 0.7791, 0.02023, 0.7831, 0.007208, 0.7826, 0.6372, 0.006657, 0.6222, 0.006657, 0.6222, 0.003854, 0.6371, 0.003854, 0.6194, 0.1241, 0.6194, 0.006658, 0.6222, 0.006657, 0.6222, 0.1241, 0.6399, 0.006658, 0.6399, 0.1241, 0.6372, 0.1241, 0.6372, 0.006657, 0.1216, 0.6738, 0.1186, 0.7774, 0.1056, 0.7777, 0.1086, 0.6741, 0.04995, 0.3833, 0.03619, 0.3833, 0.03619, 0.3702, 0.04995, 0.3702, 0.6222, 0.006657, 0.6372, 0.006657, 0.6372, 0.1241, 0.6222, 0.1241, 0.007396, 0.7786, 0.004344, 0.6873, 0.01737, 0.6878, 0.02042, 0.7791, 0.0215, 0.4292, 0.006542, 0.4292, 0.006542, 0.3118, 0.0215, 0.3118, 0.04641, 0.3563, 0.03222, 0.3563, 0.03222, 0.3432, 0.04641, 0.3432, 0.06481, 0.02015, 0.06203, 0.02295, 0.0616, 0.02015, 0.0782, 0.5413, 0.0754, 0.5413, 0.0782, 0.5385, 0.06481, 0.007061, 0.0616, 0.007061, 0.06203, 0.004257, 0.6167, 0.4805, 0.6195, 0.4805, 0.6195, 0.4833, 0.716, 0.2062, 0.7158, 0.2092, 0.713, 0.2064, 0.1053, 0.09575, 0.1026, 0.09856, 0.1019, 0.09575, 0.6372, 0.3631, 0.6344, 0.3631, 0.6344, 0.3603, 0.1053, 0.08267, 0.1019, 0.08267, 0.1026, 0.07986, 0.06481, 0.007061, 0.06481, 0.02015, 0.0616, 0.02015, 0.0616, 0.007061, 0.09315, 0.5413, 0.0782, 0.5413, 0.0782, 0.5385, 0.09316, 0.5385, 0.7318, 0.2222, 0.7187, 0.222, 0.7185, 0.2196, 0.7315, 0.2197, 0.6195, 0.4805, 0.6344, 0.4805, 0.6344, 0.4833, 0.6195, 0.4833, 0.6372, 0.3631, 0.6372, 0.4805, 0.6344, 0.4805, 0.6344, 0.3631, 0.7187, 0.222, 0.7187, 0.3386, 0.7157, 0.3389, 0.7157, 0.2223, 0.6195, 0.3603, 0.6344, 0.3603, 0.6344, 0.3631, 0.6195, 0.3631, 0.716, 0.2062, 0.7291, 0.2063, 0.7288, 0.2093, 0.7158, 0.2092, 0.1053, 0.08267, 0.1053, 0.09575, 0.1019, 0.09575, 0.1019, 0.08267, 0.0782, 0.6587, 0.09315, 0.6587, 0.09316, 0.6616, 0.0782, 0.6616, 0.716, 0.08902, 0.716, 0.2062, 0.713, 0.2064, 0.713, 0.08919, 0.0754, 0.6587, 0.0754, 0.5413, 0.0782, 0.5413, 0.0782, 0.6587, 0.7291, 0.0891, 0.7291, 0.2063, 0.716, 0.2062, 0.716, 0.08902, 0.0616, 0.02015, 0.04683, 0.02015, 0.04683, 0.007061, 0.0616, 0.007061, 0.09315, 0.6587, 0.0782, 0.6587, 0.0782, 0.5413, 0.09315, 0.5413, 0.7187, 0.3386, 0.7187, 0.222, 0.7318, 0.2222, 0.7318, 0.3387, 0.6344, 0.4805, 0.6195, 0.4805, 0.6195, 0.3631, 0.6344, 0.3631, 0.08739, 0.08267, 0.1019, 0.08267, 0.1019, 0.09575, 0.08739, 0.09575])
me_armor_back__base_v001.materials.append(mat_armor_base_surface)
me_armor_back__base_v001.materials.append(mat_armor_accent)
me_armor_back__base_v001.materials.append(mat_armor_trim)
me_armor_back__base_v001.materials.append(mat_armor_emissive)
me_armor_back__base_v001.update()

# ---- objects
ob_armor_back__base_v001 = bpy.data.objects.new('armor_back__base_v001', me_armor_back__base_v001)

# ---- transforms, parenting, visibility, modifiers, constraints
ob_armor_back__base_v001.location = (0.0, 0.0, 0.0)

# ---- collection membership
col_build_back__base.objects.link(ob_armor_back__base_v001)

# ---- scene / render settings (as saved in the file)
scene.frame_start = 1; scene.frame_end = 250; scene.frame_set(1)
scene.render.engine = 'BLENDER_EEVEE_NEXT'
scene.render.bake_bias = 0.0
scene.render.bake_samples = 0
scene.cycles.sampling_pattern = 'TABULATED_SOBOL'
scene.eevee.use_volume_custom_range = False
bpy.context.view_layer.update()

# ---- added for rendering (the .blend has no active camera): camera
cam_auto = bpy.data.cameras.new('AutoCamera')
cam_auto.lens = 50.0
cam_auto.sensor_width = 36.0
cam_auto.clip_end = 1000.0
ob_auto_camera = bpy.data.objects.new('AutoCamera', cam_auto)
scene.collection.objects.link(ob_auto_camera)
ob_auto_camera.location = (0.706585, -0.84628, 0.557752)
ob_auto_camera.rotation_euler = (1.09748, -7.21219e-08, 0.694738)
scene.camera = ob_auto_camera
bpy.context.view_layer.update()
